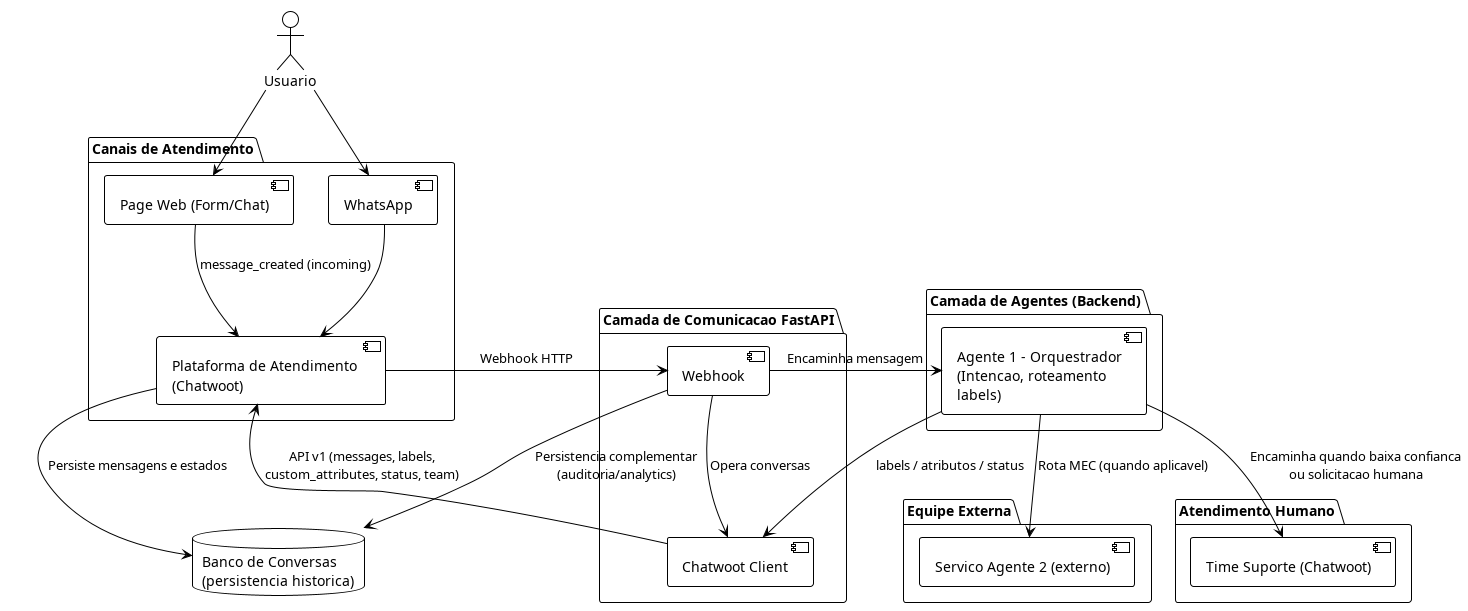

The diagram above was rendered by PlantUML. Its source (embedded in the PNG):
@startuml
!theme plain
top to bottom direction

actor Usuario

package "Canais de Atendimento" {
    component WebWidget as "Page Web (Form/Chat)"
    component WPP as "WhatsApp"
    component Chatwoot as "Plataforma de Atendimento \n(Chatwoot)"
}

package "Camada de Comunicacao FastAPI" {
    component FastAPIWebhook as "Webhook"
    component ChatwootClient as "Chatwoot Client"
}

package "Camada de Agentes (Backend)" {
    component Agente1 as "Agente 1 - Orquestrador\n(Intencao, roteamento\nlabels)"
}

package "Equipe Externa" {
    component Agente2Externo as "Servico Agente 2 (externo)"
}

package "Atendimento Humano" {
    component TimeSuporte as "Time Suporte (Chatwoot)"
}

database DBConversas as "Banco de Conversas\n(persistencia historica)"

' Entrada
Usuario --> WebWidget
Usuario --> WPP
WPP --> Chatwoot
WebWidget --> Chatwoot : message_created (incoming)
Chatwoot --> FastAPIWebhook : Webhook HTTP

' Orquestracao
FastAPIWebhook --> Agente1 : Encaminha mensagem
Agente1 --> Agente2Externo : Rota MEC (quando aplicavel)



' Persistencia e resposta no Chatwoot via cliente
FastAPIWebhook --> ChatwootClient : Opera conversas
Agente1 --> ChatwootClient : labels / atributos / status
ChatwootClient --> Chatwoot : API v1 (messages, labels,\ncustom_attributes, status, team)
Chatwoot --> DBConversas : Persiste mensagens e estados
FastAPIWebhook --> DBConversas : Persistencia complementar\n(auditoria/analytics)

' Escalonamento
Agente1 --> TimeSuporte : Encaminha quando baixa confianca\nou solicitacao humana

@enduml